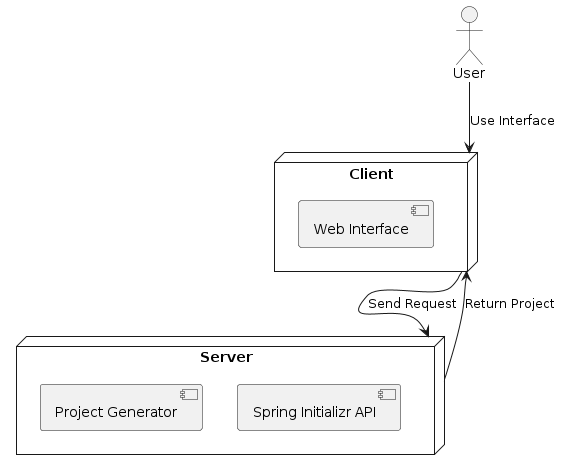

The diagram above was rendered by PlantUML. Its source (embedded in the PNG):
@startuml
skinparam style strict
actor User
node Client {
  [Web Interface]
}
node Server {
  [Project Generator]
  [Spring Initializr API]
}
User --> Client : Use Interface
Client --> Server : Send Request
Server --> Client : Return Project
@enduml